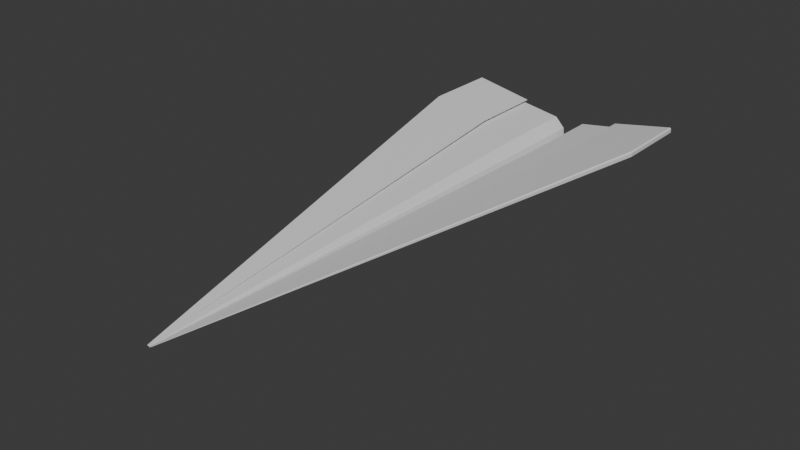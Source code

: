 # Source: NEW_RECOVERY_107_LOD2.blend  (saved by Blender 4.3.34; exported with 4.5.12 LTS)
import bpy
from mathutils import Matrix  # noqa: F401  (used for matrix-valued properties, if any)

bpy.ops.wm.read_factory_settings(use_empty=True)
scene = bpy.context.scene
scene.name = 'Scene'

# ---- collections
col_collection = bpy.data.collections.new('Collection'); scene.collection.children.link(col_collection)

# ---- materials (node trees are filled in below, after node groups)
mat_uncoated_ivory_paper = bpy.data.materials.new('Uncoated ivory paper')

# ---- material node trees
mat_uncoated_ivory_paper.use_nodes = True; mat_uncoated_ivory_paper.node_tree.nodes.clear()
_N = mat_uncoated_ivory_paper.node_tree.nodes; _L = mat_uncoated_ivory_paper.node_tree.links
n0 = _N.new('ShaderNodeBsdfPrincipled'); n0.name = 'Principled BSDF'; n0.location = (10, 300)
n1 = _N.new('ShaderNodeOutputMaterial'); n1.name = 'Material Output'; n1.location = (300, 300)
_L.new(n0.outputs[0], n1.inputs[0])
n1.is_active_output = True

# ---- world
world_world = bpy.data.worlds.new('World'); scene.world = world_world
world_world.use_nodes = True; world_world.node_tree.nodes.clear()
_N = world_world.node_tree.nodes; _L = world_world.node_tree.links
n0 = _N.new('ShaderNodeOutputWorld'); n0.name = 'World Output'; n0.location = (300, 300)
n1 = _N.new('ShaderNodeBackground'); n1.name = 'Background'; n1.location = (10, 300)
n1.inputs[0].default_value = (0.05088, 0.05088, 0.05088, 1.0)
_L.new(n1.outputs[0], n0.inputs[0])
n0.is_active_output = True
world_world.color = (0.05088, 0.05088, 0.05088)
world_world.sun_shadow_jitter_overblur = 0.0

# ---- meshes
me_folded_sheet = bpy.data.meshes.new('folded_sheet')
me_folded_sheet.from_pydata([(-0.0005045, -0.145, 0.0001049), (-0.00107, -0.145, 0.0002108), (-0.001077, -0.145, 0.0002048), (-0.001077, -0.145, 0.0001729), (-0.001069, -0.145, 0.0001636), (-0.0001509, -0.145, 1.597e-05), (-5.913e-05, -0.145, -7.963e-05), (-1.574e-05, -0.145, -0.000442), (-1.025e-05, -0.145, -0.0004468), (1.025e-05, -0.145, -0.0004468), (1.574e-05, -0.145, -0.000442), (5.913e-05, -0.145, -7.963e-05), (0.0001509, -0.145, 1.597e-05), (0.001069, -0.145, 0.0001636), (0.001077, -0.145, 0.0001729), (0.001077, -0.145, 0.0002048), (0.00107, -0.145, 0.0002108), (0.0005045, -0.145, 0.0001049), (0.0005033, -0.145, 0.0001111), (0.001071, -0.145, 0.0002177), (0.001083, -0.145, 0.0002079), (0.001083, -0.145, 0.0001705), (0.001072, -0.145, 0.0001574), (0.000154, -0.145, 1.001e-05), (6.533e-05, -0.145, -8.249e-05), (2.193e-05, -0.145, -0.0004451), (1.264e-05, -0.145, -0.0004532), (-1.264e-05, -0.145, -0.0004532), (-2.193e-05, -0.145, -0.0004451), (-6.533e-05, -0.145, -8.249e-05), (-0.000154, -0.145, 1.001e-05), (-0.001072, -0.145, 0.0001574), (-0.001083, -0.145, 0.0001705), (-0.001083, -0.145, 0.0002079), (-0.001071, -0.145, 0.0002177), (-0.0005033, -0.145, 0.0001111), (-0.02803, 0.105, 0.005823), (-0.05942, 0.105, 0.01171), (-0.05982, 0.105, 0.01138), (-0.05982, 0.105, 0.009606), (-0.05937, 0.105, 0.009082), (-0.008387, 0.105, 0.0008874), (-0.003289, 0.105, -0.004419), (-0.0008724, 0.105, -0.02455), (-0.0005717, 0.105, -0.02482), (0.0005717, 0.105, -0.02482), (0.0008724, 0.105, -0.02455), (0.003289, 0.105, -0.004419), (0.008387, 0.105, 0.0008874), (0.05937, 0.105, 0.009082), (0.05982, 0.105, 0.009606), (0.05982, 0.105, 0.01138), (0.05942, 0.105, 0.01171), (0.02803, 0.105, 0.005823), (0.02797, 0.105, 0.006177), (0.05952, 0.105, 0.01209), (0.06018, 0.105, 0.01154), (0.06018, 0.105, 0.009474), (0.05956, 0.105, 0.008747), (0.008563, 0.105, 0.000551), (0.003632, 0.105, -0.004581), (0.001214, 0.105, -0.02473), (0.0007083, 0.105, -0.02518), (-0.0007083, 0.105, -0.02518), (-0.001214, 0.105, -0.02473), (-0.003632, 0.105, -0.004581), (-0.008563, 0.105, 0.000551), (-0.05956, 0.105, 0.008747), (-0.06018, 0.105, 0.009474), (-0.06018, 0.105, 0.01154), (-0.05952, 0.105, 0.01209), (-0.02797, 0.105, 0.006177), (-0.02803, 0.145, 0.005823), (-0.05942, 0.145, 0.01171), (-0.05982, 0.145, 0.01138), (-0.05982, 0.145, 0.009606), (-0.05937, 0.145, 0.009082), (-0.008387, 0.145, 0.0008874), (-0.003289, 0.145, -0.004419), (-0.0008724, 0.145, -0.02455), (-0.0005717, 0.145, -0.02482), (0.0005717, 0.145, -0.02482), (0.0008724, 0.145, -0.02455), (0.003289, 0.145, -0.004419), (0.008387, 0.145, 0.0008874), (0.05937, 0.145, 0.009082), (0.05982, 0.145, 0.009606), (0.05982, 0.145, 0.01138), (0.05942, 0.145, 0.01171), (0.02803, 0.145, 0.005823), (0.02797, 0.145, 0.006177), (0.05952, 0.145, 0.01209), (0.06018, 0.145, 0.01154), (0.06018, 0.145, 0.009474), (0.05956, 0.145, 0.008747), (0.008563, 0.145, 0.000551), (0.003632, 0.145, -0.004581), (0.001214, 0.145, -0.02473), (0.0007083, 0.145, -0.02518), (-0.0007083, 0.145, -0.02518), (-0.001214, 0.145, -0.02473), (-0.003632, 0.145, -0.004581), (-0.008563, 0.145, 0.000551), (-0.05956, 0.145, 0.008747), (-0.06018, 0.145, 0.009474), (-0.06018, 0.145, 0.01154), (-0.05952, 0.145, 0.01209), (-0.02797, 0.145, 0.006177)], [], [(0, 1, 37), (0, 37, 36), (1, 2, 38), (1, 38, 37), (2, 3, 39), (2, 39, 38), (3, 4, 40), (3, 40, 39), (4, 5, 41), (4, 41, 40), (5, 6, 42), (5, 42, 41), (6, 7, 43), (6, 43, 42), (7, 8, 44), (7, 44, 43), (8, 9, 45), (8, 45, 44), (9, 10, 46), (9, 46, 45), (10, 11, 47), (10, 47, 46), (11, 12, 48), (11, 48, 47), (12, 13, 49), (12, 49, 48), (13, 14, 50), (13, 50, 49), (14, 15, 51), (14, 51, 50), (15, 16, 52), (15, 52, 51), (16, 17, 53), (16, 53, 52), (17, 18, 54), (17, 54, 53), (18, 19, 55), (18, 55, 54), (19, 20, 56), (19, 56, 55), (20, 21, 57), (20, 57, 56), (21, 22, 58), (21, 58, 57), (22, 23, 59), (22, 59, 58), (23, 24, 60), (23, 60, 59), (24, 25, 61), (24, 61, 60), (25, 26, 62), (25, 62, 61), (26, 27, 63), (26, 63, 62), (27, 28, 64), (27, 64, 63), (28, 29, 65), (28, 65, 64), (29, 30, 66), (29, 66, 65), (30, 31, 67), (30, 67, 66), (31, 32, 68), (31, 68, 67), (32, 33, 69), (32, 69, 68), (33, 34, 70), (33, 70, 69), (34, 35, 71), (34, 71, 70), (35, 0, 36), (35, 36, 71), (36, 37, 73), (36, 73, 72), (37, 38, 74), (37, 74, 73), (38, 39, 75), (38, 75, 74), (39, 40, 76), (39, 76, 75), (40, 41, 77), (40, 77, 76), (41, 42, 78), (41, 78, 77), (42, 43, 79), (42, 79, 78), (43, 44, 80), (43, 80, 79), (44, 45, 81), (44, 81, 80), (45, 46, 82), (45, 82, 81), (46, 47, 83), (46, 83, 82), (47, 48, 84), (47, 84, 83), (48, 49, 85), (48, 85, 84), (49, 50, 86), (49, 86, 85), (50, 51, 87), (50, 87, 86), (51, 52, 88), (51, 88, 87), (52, 53, 89), (52, 89, 88), (53, 54, 90), (53, 90, 89), (54, 55, 91), (54, 91, 90), (55, 56, 92), (55, 92, 91), (56, 57, 93), (56, 93, 92), (57, 58, 94), (57, 94, 93), (58, 59, 95), (58, 95, 94), (59, 60, 96), (59, 96, 95), (60, 61, 97), (60, 97, 96), (61, 62, 98), (61, 98, 97), (62, 63, 99), (62, 99, 98), (63, 64, 100), (63, 100, 99), (64, 65, 101), (64, 101, 100), (65, 66, 102), (65, 102, 101), (66, 67, 103), (66, 103, 102), (67, 68, 104), (67, 104, 103), (68, 69, 105), (68, 105, 104), (69, 70, 106), (69, 106, 105), (70, 71, 107), (70, 107, 106), (71, 36, 72), (71, 72, 107), (25, 27, 26), (25, 9, 27), (9, 8, 27), (8, 28, 27), (25, 10, 9), (7, 28, 8), (24, 10, 25), (7, 29, 28), (24, 11, 10), (6, 29, 7), (23, 11, 24), (6, 30, 29), (23, 12, 11), (5, 30, 6), (22, 12, 23), (5, 31, 30), (22, 13, 12), (4, 31, 5), (16, 18, 17), (35, 1, 0), (16, 19, 18), (34, 1, 35), (21, 13, 22), (4, 32, 31), (21, 14, 13), (3, 32, 4), (20, 14, 21), (3, 33, 32), (20, 15, 14), (2, 33, 3), (20, 16, 15), (1, 33, 2), (19, 16, 20), (1, 34, 33), (99, 97, 98), (81, 97, 99), (80, 81, 99), (100, 80, 99), (82, 97, 81), (100, 79, 80), (82, 96, 97), (101, 79, 100), (83, 96, 82), (101, 78, 79), (83, 95, 96), (102, 78, 101), (84, 95, 83), (102, 77, 78), (84, 94, 95), (103, 77, 102), (85, 94, 84), (103, 76, 77), (90, 88, 89), (73, 107, 72), (91, 88, 90), (73, 106, 107), (85, 93, 94), (104, 76, 103), (86, 93, 85), (104, 75, 76), (86, 92, 93), (105, 75, 104), (87, 92, 86), (105, 74, 75), (88, 92, 87), (105, 73, 74), (88, 91, 92), (106, 73, 105)])
_uv = me_folded_sheet.uv_layers.new(name='Repeated_triangle_atlas_NOT_lightmap')
_uv.uv.foreach_set('vector', [0.1, 0.1, 0.9, 0.1, 0.1, 0.9, 0.1, 0.1, 0.9, 0.1, 0.1, 0.9, 0.1, 0.1, 0.9, 0.1, 0.1, 0.9, 0.1, 0.1, 0.9, 0.1, 0.1, 0.9, 0.1, 0.1, 0.9, 0.1, 0.1, 0.9, 0.1, 0.1, 0.9, 0.1, 0.1, 0.9, 0.1, 0.1, 0.9, 0.1, 0.1, 0.9, 0.1, 0.1, 0.9, 0.1, 0.1, 0.9, 0.1, 0.1, 0.9, 0.1, 0.1, 0.9, 0.1, 0.1, 0.9, 0.1, 0.1, 0.9, 0.1, 0.1, 0.9, 0.1, 0.1, 0.9, 0.1, 0.1, 0.9, 0.1, 0.1, 0.9, 0.1, 0.1, 0.9, 0.1, 0.1, 0.9, 0.1, 0.1, 0.9, 0.1, 0.1, 0.9, 0.1, 0.1, 0.9, 0.1, 0.1, 0.9, 0.1, 0.1, 0.9, 0.1, 0.1, 0.9, 0.1, 0.1, 0.9, 0.1, 0.1, 0.9, 0.1, 0.1, 0.9, 0.1, 0.1, 0.9, 0.1, 0.1, 0.9, 0.1, 0.1, 0.9, 0.1, 0.1, 0.9, 0.1, 0.1, 0.9, 0.1, 0.1, 0.9, 0.1, 0.1, 0.9, 0.1, 0.1, 0.9, 0.1, 0.1, 0.9, 0.1, 0.1, 0.9, 0.1, 0.1, 0.9, 0.1, 0.1, 0.9, 0.1, 0.1, 0.9, 0.1, 0.1, 0.9, 0.1, 0.1, 0.9, 0.1, 0.1, 0.9, 0.1, 0.1, 0.9, 0.1, 0.1, 0.9, 0.1, 0.1, 0.9, 0.1, 0.1, 0.9, 0.1, 0.1, 0.9, 0.1, 0.1, 0.9, 0.1, 0.1, 0.9, 0.1, 0.1, 0.9, 0.1, 0.1, 0.9, 0.1, 0.1, 0.9, 0.1, 0.1, 0.9, 0.1, 0.1, 0.9, 0.1, 0.1, 0.9, 0.1, 0.1, 0.9, 0.1, 0.1, 0.9, 0.1, 0.1, 0.9, 0.1, 0.1, 0.9, 0.1, 0.1, 0.9, 0.1, 0.1, 0.9, 0.1, 0.1, 0.9, 0.1, 0.1, 0.9, 0.1, 0.1, 0.9, 0.1, 0.1, 0.9, 0.1, 0.1, 0.9, 0.1, 0.1, 0.9, 0.1, 0.1, 0.9, 0.1, 0.1, 0.9, 0.1, 0.1, 0.9, 0.1, 0.1, 0.9, 0.1, 0.1, 0.9, 0.1, 0.1, 0.9, 0.1, 0.1, 0.9, 0.1, 0.1, 0.9, 0.1, 0.1, 0.9, 0.1, 0.1, 0.9, 0.1, 0.1, 0.9, 0.1, 0.1, 0.9, 0.1, 0.1, 0.9, 0.1, 0.1, 0.9, 0.1, 0.1, 0.9, 0.1, 0.1, 0.9, 0.1, 0.1, 0.9, 0.1, 0.1, 0.9, 0.1, 0.1, 0.9, 0.1, 0.1, 0.9, 0.1, 0.1, 0.9, 0.1, 0.1, 0.9, 0.1, 0.1, 0.9, 0.1, 0.1, 0.9, 0.1, 0.1, 0.9, 0.1, 0.1, 0.9, 0.1, 0.1, 0.9, 0.1, 0.1, 0.9, 0.1, 0.1, 0.9, 0.1, 0.1, 0.9, 0.1, 0.1, 0.9, 0.1, 0.1, 0.9, 0.1, 0.1, 0.9, 0.1, 0.1, 0.9, 0.1, 0.1, 0.9, 0.1, 0.1, 0.9, 0.1, 0.1, 0.9, 0.1, 0.1, 0.9, 0.1, 0.1, 0.9, 0.1, 0.1, 0.9, 0.1, 0.1, 0.9, 0.1, 0.1, 0.9, 0.1, 0.1, 0.9, 0.1, 0.1, 0.9, 0.1, 0.1, 0.9, 0.1, 0.1, 0.9, 0.1, 0.1, 0.9, 0.1, 0.1, 0.9, 0.1, 0.1, 0.9, 0.1, 0.1, 0.9, 0.1, 0.1, 0.9, 0.1, 0.1, 0.9, 0.1, 0.1, 0.9, 0.1, 0.1, 0.9, 0.1, 0.1, 0.9, 0.1, 0.1, 0.9, 0.1, 0.1, 0.9, 0.1, 0.1, 0.9, 0.1, 0.1, 0.9, 0.1, 0.1, 0.9, 0.1, 0.1, 0.9, 0.1, 0.1, 0.9, 0.1, 0.1, 0.9, 0.1, 0.1, 0.9, 0.1, 0.1, 0.9, 0.1, 0.1, 0.9, 0.1, 0.1, 0.9, 0.1, 0.1, 0.9, 0.1, 0.1, 0.9, 0.1, 0.1, 0.9, 0.1, 0.1, 0.9, 0.1, 0.1, 0.9, 0.1, 0.1, 0.9, 0.1, 0.1, 0.9, 0.1, 0.1, 0.9, 0.1, 0.1, 0.9, 0.1, 0.1, 0.9, 0.1, 0.1, 0.9, 0.1, 0.1, 0.9, 0.1, 0.1, 0.9, 0.1, 0.1, 0.9, 0.1, 0.1, 0.9, 0.1, 0.1, 0.9, 0.1, 0.1, 0.9, 0.1, 0.1, 0.9, 0.1, 0.1, 0.9, 0.1, 0.1, 0.9, 0.1, 0.1, 0.9, 0.1, 0.1, 0.9, 0.1, 0.1, 0.9, 0.1, 0.1, 0.9, 0.1, 0.1, 0.9, 0.1, 0.1, 0.9, 0.1, 0.1, 0.9, 0.1, 0.1, 0.9, 0.1, 0.1, 0.9, 0.1, 0.1, 0.9, 0.1, 0.1, 0.9, 0.1, 0.1, 0.9, 0.1, 0.1, 0.9, 0.1, 0.1, 0.9, 0.1, 0.1, 0.9, 0.1, 0.1, 0.9, 0.1, 0.1, 0.9, 0.1, 0.1, 0.9, 0.1, 0.1, 0.9, 0.1, 0.1, 0.9, 0.1, 0.1, 0.9, 0.1, 0.1, 0.9, 0.1, 0.1, 0.9, 0.1, 0.1, 0.9, 0.1, 0.1, 0.9, 0.1, 0.1, 0.9, 0.1, 0.1, 0.9, 0.1, 0.1, 0.9, 0.1, 0.1, 0.9, 0.1, 0.1, 0.9, 0.1, 0.1, 0.9, 0.1, 0.1, 0.9, 0.1, 0.1, 0.9, 0.1, 0.1, 0.9, 0.1, 0.1, 0.9, 0.1, 0.1, 0.9, 0.1, 0.1, 0.9, 0.1, 0.1, 0.9, 0.1, 0.1, 0.9, 0.1, 0.1, 0.9, 0.1, 0.1, 0.9, 0.1, 0.1, 0.9, 0.1, 0.1, 0.9, 0.1, 0.1, 0.9, 0.1, 0.1, 0.9, 0.1, 0.1, 0.9, 0.1, 0.1, 0.9, 0.1, 0.1, 0.9, 0.1, 0.1, 0.9, 0.1, 0.1, 0.9, 0.1, 0.1, 0.9, 0.1, 0.1, 0.9, 0.1, 0.1, 0.9, 0.1, 0.1, 0.9, 0.1, 0.1, 0.9, 0.1, 0.1, 0.9, 0.1, 0.1, 0.9, 0.1, 0.1, 0.9, 0.1, 0.1, 0.9, 0.1, 0.1, 0.9, 0.1, 0.1, 0.9, 0.1, 0.1, 0.9, 0.1, 0.1, 0.9, 0.1, 0.1, 0.9, 0.1, 0.1, 0.9, 0.1, 0.1, 0.9, 0.1, 0.1, 0.9, 0.1, 0.1, 0.9, 0.1, 0.1, 0.9, 0.1, 0.1, 0.9, 0.1, 0.1, 0.9, 0.1, 0.1, 0.9, 0.1, 0.1, 0.9, 0.1, 0.1, 0.9, 0.1, 0.1, 0.9, 0.1, 0.1, 0.9, 0.1, 0.1, 0.9, 0.1, 0.1, 0.9, 0.1, 0.1, 0.9, 0.1, 0.1, 0.9, 0.1, 0.1, 0.9, 0.1, 0.1, 0.9, 0.1, 0.1, 0.9, 0.1, 0.1, 0.9, 0.1, 0.1, 0.9, 0.1, 0.1, 0.9, 0.1, 0.1, 0.9, 0.1, 0.1, 0.9, 0.1, 0.1, 0.9, 0.1, 0.1, 0.9, 0.1, 0.1, 0.9, 0.1, 0.1, 0.9, 0.1, 0.1, 0.9, 0.1, 0.1, 0.9, 0.1, 0.1, 0.9, 0.1, 0.1, 0.9, 0.1, 0.1, 0.9, 0.1, 0.1, 0.9, 0.1, 0.1, 0.9, 0.1, 0.1, 0.9, 0.1, 0.1, 0.9, 0.1, 0.1, 0.9, 0.1, 0.1, 0.9, 0.1, 0.1, 0.9, 0.1, 0.1, 0.9, 0.1, 0.1, 0.9, 0.1, 0.1, 0.9, 0.1, 0.1, 0.9, 0.1, 0.1, 0.9, 0.1, 0.1, 0.9, 0.1, 0.1, 0.9, 0.1, 0.1, 0.9, 0.1, 0.1, 0.9, 0.1, 0.1, 0.9, 0.1, 0.1, 0.9, 0.1, 0.1, 0.9, 0.1, 0.1, 0.9, 0.1, 0.1, 0.9, 0.1, 0.1, 0.9, 0.1, 0.1, 0.9, 0.1, 0.1, 0.9, 0.1, 0.1, 0.9, 0.1, 0.1, 0.9, 0.1, 0.1, 0.9, 0.1, 0.1, 0.9, 0.1, 0.1, 0.9, 0.1, 0.1, 0.9, 0.1, 0.1, 0.9, 0.1, 0.1, 0.9, 0.1, 0.1, 0.9, 0.1, 0.1, 0.9, 0.1, 0.1, 0.9, 0.1, 0.1, 0.9, 0.1, 0.1, 0.9, 0.1, 0.1, 0.9, 0.1, 0.1, 0.9, 0.1, 0.1, 0.9, 0.1, 0.1, 0.9, 0.1, 0.1, 0.9, 0.1, 0.1, 0.9, 0.1, 0.1, 0.9, 0.1, 0.1, 0.9, 0.1, 0.1, 0.9, 0.1, 0.1, 0.9, 0.1, 0.1, 0.9, 0.1, 0.1, 0.9, 0.1, 0.1, 0.9, 0.1, 0.1, 0.9, 0.1, 0.1, 0.9, 0.1, 0.1, 0.9, 0.1, 0.1, 0.9, 0.1, 0.1, 0.9, 0.1, 0.1, 0.9, 0.1, 0.1, 0.9, 0.1, 0.1, 0.9, 0.1, 0.1, 0.9, 0.1, 0.1, 0.9, 0.1, 0.1, 0.9, 0.1, 0.1, 0.9, 0.1, 0.1, 0.9, 0.1, 0.1, 0.9, 0.1, 0.1, 0.9, 0.1, 0.1, 0.9, 0.1, 0.1, 0.9, 0.1, 0.1, 0.9, 0.1, 0.1, 0.9, 0.1, 0.1, 0.9, 0.1, 0.1, 0.9, 0.1, 0.1, 0.9, 0.1, 0.1, 0.9, 0.1, 0.1, 0.9, 0.1, 0.1, 0.9, 0.1, 0.1, 0.9, 0.1, 0.1, 0.9, 0.1, 0.1, 0.9, 0.1, 0.1, 0.9, 0.1, 0.1, 0.9, 0.1, 0.1, 0.9, 0.1, 0.1, 0.9, 0.1, 0.1, 0.9, 0.1, 0.1, 0.9, 0.1, 0.1, 0.9, 0.1, 0.1, 0.9, 0.1, 0.1, 0.9, 0.1, 0.1, 0.9, 0.1, 0.1, 0.9, 0.1, 0.1, 0.9, 0.1, 0.1, 0.9, 0.1, 0.1, 0.9, 0.1, 0.1, 0.9, 0.1, 0.1, 0.9, 0.1, 0.1, 0.9, 0.1, 0.1, 0.9, 0.1, 0.1, 0.9, 0.1, 0.1, 0.9, 0.1, 0.1, 0.9, 0.1, 0.1, 0.9, 0.1, 0.1, 0.9, 0.1, 0.1, 0.9, 0.1, 0.1, 0.9, 0.1, 0.1, 0.9, 0.1, 0.1, 0.9, 0.1, 0.1, 0.9, 0.1, 0.1, 0.9, 0.1, 0.1, 0.9, 0.1, 0.1, 0.9, 0.1, 0.1, 0.9, 0.1, 0.1, 0.9, 0.1, 0.1, 0.9, 0.1, 0.1, 0.9, 0.1, 0.1, 0.9, 0.1, 0.1, 0.9, 0.1, 0.1, 0.9, 0.1, 0.1, 0.9, 0.1, 0.1, 0.9, 0.1, 0.1, 0.9, 0.1, 0.1, 0.9, 0.1, 0.1, 0.9, 0.1, 0.1, 0.9, 0.1, 0.1, 0.9, 0.1, 0.1, 0.9, 0.1, 0.1, 0.9, 0.1, 0.1, 0.9, 0.1, 0.1, 0.9, 0.1, 0.1, 0.9, 0.1, 0.1, 0.9, 0.1, 0.1, 0.9, 0.1, 0.1, 0.9, 0.1, 0.1, 0.9, 0.1, 0.1, 0.9, 0.1, 0.1, 0.9, 0.1, 0.1, 0.9, 0.1, 0.1, 0.9, 0.1, 0.1, 0.9, 0.1, 0.1, 0.9, 0.1, 0.1, 0.9, 0.1, 0.1, 0.9, 0.1, 0.1, 0.9, 0.1, 0.1, 0.9, 0.1, 0.1, 0.9, 0.1, 0.1, 0.9, 0.1, 0.1, 0.9, 0.1, 0.1, 0.9, 0.1, 0.1, 0.9, 0.1, 0.1, 0.9, 0.1, 0.1, 0.9, 0.1, 0.1, 0.9, 0.1, 0.1, 0.9, 0.1, 0.1, 0.9, 0.1, 0.1, 0.9, 0.1, 0.1, 0.9, 0.1, 0.1, 0.9, 0.1, 0.1, 0.9, 0.1, 0.1, 0.9, 0.1, 0.1, 0.9, 0.1, 0.1, 0.9, 0.1, 0.1, 0.9, 0.1, 0.1, 0.9, 0.1, 0.1, 0.9, 0.1, 0.1, 0.9, 0.1, 0.1, 0.9])
me_folded_sheet.materials.append(mat_uncoated_ivory_paper)
me_folded_sheet.update()

# ---- objects
ob_paper_dart___finite_folded_sheet = bpy.data.objects.new('Paper dart — finite folded sheet', me_folded_sheet)

# ---- transforms, parenting, visibility, modifiers, constraints
ob_paper_dart___finite_folded_sheet.location = (0.0, 0.0, 0.0)

# ---- collection membership
col_collection.objects.link(ob_paper_dart___finite_folded_sheet)

# ---- scene / render settings (as saved in the file)
scene.frame_start = 1; scene.frame_end = 250; scene.frame_set(1)
scene.render.engine = 'BLENDER_EEVEE_NEXT'
bpy.context.view_layer.update()

# ---- added for rendering (the .blend has no active camera and no usable light): camera, sun
cam_auto = bpy.data.cameras.new('AutoCamera')
cam_auto.lens = 50.0
cam_auto.sensor_width = 36.0
cam_auto.clip_end = 1000.0
ob_auto_camera = bpy.data.objects.new('AutoCamera', cam_auto)
scene.collection.objects.link(ob_auto_camera)
ob_auto_camera.location = (0.292546, -0.351056, 0.227493)
ob_auto_camera.rotation_euler = (1.09748, -7.21219e-08, 0.694738)
scene.camera = ob_auto_camera
light_auto_sun = bpy.data.lights.new('AutoSun', 'SUN')
light_auto_sun.energy = 3.0
light_auto_sun.angle = 0.0523599
ob_auto_sun = bpy.data.objects.new('AutoSun', light_auto_sun)
scene.collection.objects.link(ob_auto_sun)
ob_auto_sun.rotation_euler = (0.872665, 0.174533, 0.523599)
bpy.context.view_layer.update()
